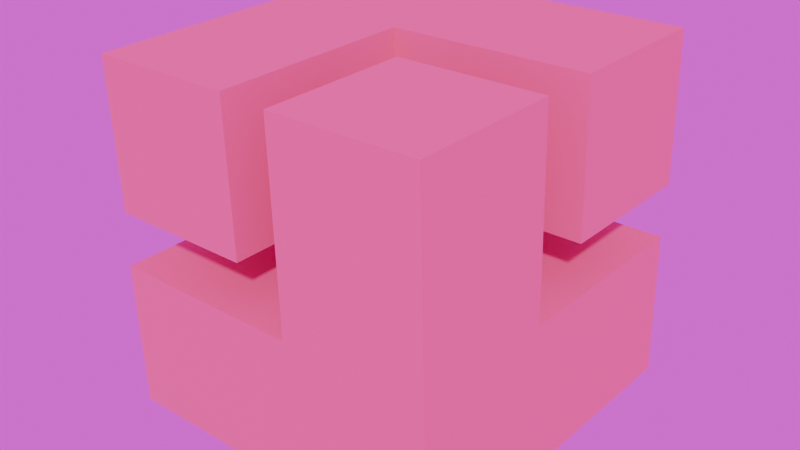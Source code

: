 # Source: linemate.blend  (saved by Blender 4.5.90; exported with 4.5.12 LTS)
import bpy
from mathutils import Matrix  # noqa: F401  (used for matrix-valued properties, if any)

bpy.ops.wm.read_factory_settings(use_empty=True)
scene = bpy.context.scene
scene.name = 'Scene'

# ---- collections
col_linemate = bpy.data.collections.new('linemate'); scene.collection.children.link(col_linemate)

# ---- images (referenced by path relative to the original .blend; pixels are not part of the script)
import os
ASSET_DIR = os.environ.get("B2B_ASSET_DIR", "")  # directory of the original .blend (textures are referenced by path, not embedded)
HERE = os.path.dirname(os.path.abspath(__file__))  # packed textures are extracted next to this script under _unpacked/

def load_image(name, relpath, width, height, colorspace="sRGB"):
    """Load a texture the original file referenced (path relative to the .blend, or extracted next to this script)."""
    p = next((c for c in (os.path.join(HERE, relpath), os.path.join(ASSET_DIR, relpath)) if relpath and os.path.exists(c)), "")
    if p:
        img = bpy.data.images.load(p, check_existing=True)
        img.name = name
    else:  # same state as the original file: an image datablock whose file is absent (Cycles renders it pink)
        img = bpy.data.images.new(name, width, height)
        img.source = "FILE"
        img.filepath = "//" + (relpath or name)
    img.colorspace_settings.name = colorspace
    return img
img_bambanani_sunset_4k_exr = load_image('bambanani_sunset_4k.exr', 'bambanani_sunset_4k.exr', 1024, 1024, 'Linear Rec.709')

# ---- materials (node trees are filled in below, after node groups)
mat_linemate = bpy.data.materials.new('linemate')

# ---- node groups
ng_geometry_nodes = bpy.data.node_groups.new('Geometry Nodes', 'GeometryNodeTree')
_s = ng_geometry_nodes.interface.new_socket(name='Geometry', in_out='OUTPUT', socket_type='NodeSocketGeometry')
_s = ng_geometry_nodes.interface.new_socket(name='Geometry', in_out='INPUT', socket_type='NodeSocketGeometry')
ng_geometry_nodes.is_modifier = True
_N = ng_geometry_nodes.nodes; _L = ng_geometry_nodes.links
n0 = _N.new('NodeGroupInput'); n0.name = 'Group Input'; n0.location = (-340, 0)
n1 = _N.new('NodeGroupOutput'); n1.name = 'Group Output'; n1.location = (200, 0)
_L.new(n0.outputs[0], n1.inputs[0])
n1.is_active_output = True

# ---- material node trees
mat_linemate.use_nodes = True; mat_linemate.node_tree.nodes.clear()
_N = mat_linemate.node_tree.nodes; _L = mat_linemate.node_tree.links
n0 = _N.new('ShaderNodeBsdfPrincipled'); n0.name = 'Principled BSDF'; n0.location = (-200, 100)
n0.inputs[0].default_value = (0.8011, 0.06396, 0.2794, 1.0)
n0.inputs[2].default_value = 1.0
n1 = _N.new('ShaderNodeOutputMaterial'); n1.name = 'Material Output'; n1.location = (200, 100)
_L.new(n0.outputs[0], n1.inputs[0])
n1.is_active_output = True

# ---- world
world_world = bpy.data.worlds.new('World'); scene.world = world_world
world_world.use_nodes = True; world_world.node_tree.nodes.clear()
_N = world_world.node_tree.nodes; _L = world_world.node_tree.links
n0 = _N.new('ShaderNodeOutputWorld'); n0.name = 'World Output'; n0.location = (200, 100)
n1 = _N.new('ShaderNodeBackground'); n1.name = 'Background'; n1.location = (-200, 100)
n2 = _N.new('ShaderNodeTexEnvironment'); n2.name = 'Environment Texture'; n2.location = (-490, 60)
n2.image = img_bambanani_sunset_4k_exr
_L.new(n1.outputs[0], n0.inputs[0])
_L.new(n2.outputs[0], n1.inputs[0])
n0.is_active_output = True
world_world.color = (0.05088, 0.05088, 0.05088)
world_world.sun_shadow_jitter_overblur = 0.0

# ---- meshes
me_cube_002 = bpy.data.meshes.new('Cube.002')
me_cube_002.from_pydata([(0.0375, -0.25, -0.25), (0.0375, -0.25, -0.03747), (0.0375, 0.25, -0.25), (0.0375, 0.25, -0.03747), (0.25, -0.25, -0.25), (0.25, -0.25, -0.03747), (0.25, 0.25, -0.25), (0.25, 0.25, -0.03747), (0.0375, -0.0375, -0.25), (0.0375, -0.0375, -0.03747), (0.25, -0.0375, -0.25), (0.25, -0.0375, -0.03747), (-0.25, -0.0375, -0.25), (-0.25, -0.25, -0.25), (-0.25, -0.25, -0.03747), (-0.25, -0.0375, -0.03747), (0.25, -0.0375, 0.25), (0.25, -0.25, 0.25), (0.0375, -0.25, 0.25), (0.0375, -0.0375, 0.25)], [], [(8, 9, 3, 2), (2, 3, 7, 6), (10, 11, 5, 4), (4, 5, 1, 0), (8, 10, 4, 0), (5, 11, 16, 17), (7, 3, 9, 11), (2, 6, 10, 8), (6, 7, 11, 10), (9, 8, 12, 15), (13, 14, 15, 12), (1, 9, 15, 14), (8, 0, 13, 12), (0, 1, 14, 13), (16, 19, 18, 17), (9, 1, 18, 19), (1, 5, 17, 18), (11, 9, 19, 16)])
_uv = me_cube_002.uv_layers.new(name='UVMap')
_uv.uv.foreach_set('vector', [0.375, 0.125, 0.625, 0.125, 0.625, 0.25, 0.375, 0.25, 0.375, 0.25, 0.625, 0.25, 0.625, 0.5, 0.375, 0.5, 0.375, 0.625, 0.625, 0.625, 0.625, 0.75, 0.375, 0.75, 0.375, 0.75, 0.625, 0.75, 0.625, 1.0, 0.375, 1.0, 0.125, 0.625, 0.375, 0.625, 0.375, 0.75, 0.125, 0.75, 0.625, 0.75, 0.625, 0.625, 0.625, 0.625, 0.625, 0.75, 0.625, 0.5, 0.875, 0.5, 0.875, 0.625, 0.625, 0.625, 0.125, 0.5, 0.375, 0.5, 0.375, 0.625, 0.125, 0.625, 0.375, 0.5, 0.625, 0.5, 0.625, 0.625, 0.375, 0.625, 0.625, 0.125, 0.375, 0.125, 0.375, 0.125, 0.625, 0.125, 0.375, 0.0, 0.625, 0.0, 0.625, 0.125, 0.375, 0.125, 0.875, 0.75, 0.875, 0.625, 0.875, 0.625, 0.875, 0.75, 0.125, 0.625, 0.125, 0.75, 0.125, 0.75, 0.125, 0.625, 0.375, 1.0, 0.625, 1.0, 0.625, 1.0, 0.375, 1.0, 0.625, 0.625, 0.875, 0.625, 0.875, 0.75, 0.625, 0.75, 0.875, 0.625, 0.875, 0.75, 0.875, 0.75, 0.875, 0.625, 0.625, 1.0, 0.625, 0.75, 0.625, 0.75, 0.625, 1.0, 0.625, 0.625, 0.875, 0.625, 0.875, 0.625, 0.625, 0.625])
me_cube_002.materials.append(mat_linemate)
me_cube_002.update()
me_cube_004 = bpy.data.meshes.new('Cube.004')
me_cube_004.from_pydata([(0.0375, -0.25, -0.25), (0.0375, -0.25, -0.03751), (0.0375, 0.25, -0.25), (0.0375, 0.25, -0.03751), (0.25, -0.25, -0.25), (0.25, -0.25, -0.03751), (0.25, 0.25, -0.25), (0.25, 0.25, -0.03751), (0.0375, -0.03749, -0.25), (0.0375, -0.03749, -0.03751), (0.25, -0.03749, -0.25), (0.25, -0.03749, -0.03751), (-0.25, -0.03749, -0.25), (-0.25, -0.25, -0.25), (-0.25, -0.25, -0.03751), (-0.25, -0.03749, -0.03751), (0.25, -0.03749, 0.25), (0.25, -0.25, 0.25), (0.0375, -0.25, 0.25), (0.0375, -0.03749, 0.25)], [], [(8, 9, 3, 2), (2, 3, 7, 6), (10, 11, 5, 4), (4, 5, 1, 0), (8, 10, 4, 0), (5, 11, 16, 17), (7, 3, 9, 11), (2, 6, 10, 8), (6, 7, 11, 10), (9, 8, 12, 15), (13, 14, 15, 12), (1, 9, 15, 14), (8, 0, 13, 12), (0, 1, 14, 13), (16, 19, 18, 17), (9, 1, 18, 19), (1, 5, 17, 18), (11, 9, 19, 16)])
_uv = me_cube_004.uv_layers.new(name='UVMap')
_uv.uv.foreach_set('vector', [0.375, 0.125, 0.625, 0.125, 0.625, 0.25, 0.375, 0.25, 0.375, 0.25, 0.625, 0.25, 0.625, 0.5, 0.375, 0.5, 0.375, 0.625, 0.625, 0.625, 0.625, 0.75, 0.375, 0.75, 0.375, 0.75, 0.625, 0.75, 0.625, 1.0, 0.375, 1.0, 0.125, 0.625, 0.375, 0.625, 0.375, 0.75, 0.125, 0.75, 0.625, 0.75, 0.625, 0.625, 0.625, 0.625, 0.625, 0.75, 0.625, 0.5, 0.875, 0.5, 0.875, 0.625, 0.625, 0.625, 0.125, 0.5, 0.375, 0.5, 0.375, 0.625, 0.125, 0.625, 0.375, 0.5, 0.625, 0.5, 0.625, 0.625, 0.375, 0.625, 0.625, 0.125, 0.375, 0.125, 0.375, 0.125, 0.625, 0.125, 0.375, 0.0, 0.625, 0.0, 0.625, 0.125, 0.375, 0.125, 0.875, 0.75, 0.875, 0.625, 0.875, 0.625, 0.875, 0.75, 0.125, 0.625, 0.125, 0.75, 0.125, 0.75, 0.125, 0.625, 0.375, 1.0, 0.625, 1.0, 0.625, 1.0, 0.375, 1.0, 0.625, 0.625, 0.875, 0.625, 0.875, 0.75, 0.625, 0.75, 0.875, 0.625, 0.875, 0.75, 0.875, 0.75, 0.875, 0.625, 0.625, 1.0, 0.625, 0.75, 0.625, 0.75, 0.625, 1.0, 0.625, 0.625, 0.875, 0.625, 0.875, 0.625, 0.625, 0.625])
me_cube_004.materials.append(mat_linemate)
me_cube_004.update()

# ---- objects
ob_cube_004 = bpy.data.objects.new('Cube.004', me_cube_002)
ob_cube_006 = bpy.data.objects.new('Cube.006', me_cube_004)

# ---- transforms, parenting, visibility, modifiers, constraints
ob_cube_004.location = (-0.03106, 0.01859, 0.01358)
ob_cube_004.rotation_euler = (-1.555, 3.126, 1.555)
ob_cube_004.scale = (2.0, 2.0, 2.0)
ob_cube_006.location = (-0.02524, 0.02449, 0.01946)
ob_cube_006.rotation_euler = (6.267, -3.126, 4.696)
ob_cube_006.scale = (2.0, 2.0, 2.0)
_m = ob_cube_006.modifiers.new('GeometryNodes', 'NODES')
_m.node_group = ng_geometry_nodes

# ---- collection membership
col_linemate.objects.link(ob_cube_004)
col_linemate.objects.link(ob_cube_006)

# ---- scene / render settings (as saved in the file)
scene.frame_start = 1; scene.frame_end = 120; scene.frame_set(115)
scene.render.engine = 'CYCLES'
scene.render.film_transparent = True
bpy.context.view_layer.update()

# ---- added for rendering (the .blend has no active camera and no usable light): camera, sun
cam_auto = bpy.data.cameras.new('AutoCamera')
cam_auto.lens = 50.0
cam_auto.sensor_width = 36.0
cam_auto.clip_end = 1000.0
ob_auto_camera = bpy.data.objects.new('AutoCamera', cam_auto)
scene.collection.objects.link(ob_auto_camera)
ob_auto_camera.location = (1.63454, -1.9737, 1.34669)
ob_auto_camera.rotation_euler = (1.09748, -7.21219e-08, 0.694738)
scene.camera = ob_auto_camera
light_auto_sun = bpy.data.lights.new('AutoSun', 'SUN')
light_auto_sun.energy = 3.0
light_auto_sun.angle = 0.0523599
ob_auto_sun = bpy.data.objects.new('AutoSun', light_auto_sun)
scene.collection.objects.link(ob_auto_sun)
ob_auto_sun.rotation_euler = (0.872665, 0.174533, 0.523599)
bpy.context.view_layer.update()
